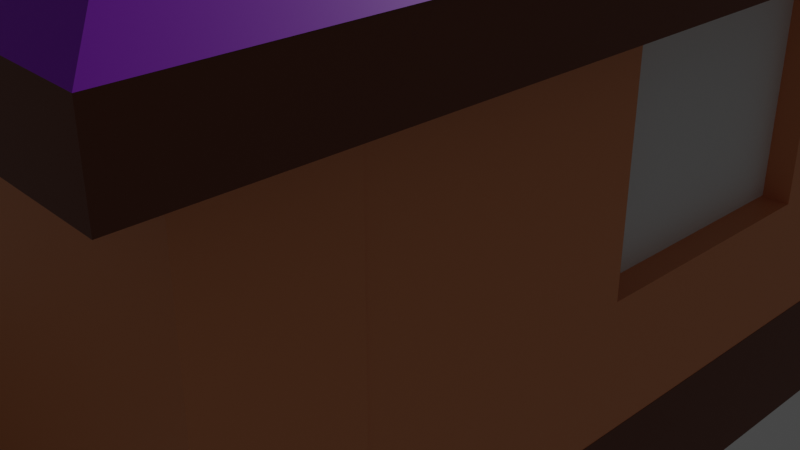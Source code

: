 # Source: Hexenhaus.blend  (saved by Blender 2.82.7; exported with 4.5.12 LTS)
import bpy
from mathutils import Matrix  # noqa: F401  (used for matrix-valued properties, if any)

bpy.ops.wm.read_factory_settings(use_empty=True)
scene = bpy.context.scene
scene.name = 'Scene'

# ---- collections
col_collection = bpy.data.collections.new('Collection'); scene.collection.children.link(col_collection)

# ---- materials (node trees are filled in below, after node groups)
mat_dach = bpy.data.materials.new('Dach')
mat_dach.use_transparent_shadow = False
mat_wood_dark = bpy.data.materials.new('Wood dark')
mat_wood_dark.use_transparent_shadow = False
mat_wood_light = bpy.data.materials.new('Wood light')
mat_wood_light.use_transparent_shadow = False
mat_wood_middle = bpy.data.materials.new('Wood middle')
mat_wood_middle.use_transparent_shadow = False
mat_herd = bpy.data.materials.new('Herd')
mat_herd.use_transparent_shadow = False
mat_wood_middle_001 = bpy.data.materials.new('Wood middle.001')
mat_wood_middle_001.use_transparent_shadow = False
mat_bettlaken = bpy.data.materials.new('Bettlaken')
mat_bettlaken.alpha_threshold = 0.0
mat_bettlaken.use_transparent_shadow = False
mat_bettlaken.line_color = (0.0, 0.0, 0.0, 1.0)
mat_glas = bpy.data.materials.new('Glas')
mat_glas.use_transparent_shadow = False

# ---- material node trees
mat_dach.use_nodes = True; mat_dach.node_tree.nodes.clear()
_N = mat_dach.node_tree.nodes; _L = mat_dach.node_tree.links
n0 = _N.new('ShaderNodeOutputMaterial'); n0.name = 'Material Output'; n0.location = (300, 300)
n1 = _N.new('ShaderNodeBsdfPrincipled'); n1.name = 'Principled BSDF'; n1.location = (10, 300)
n1.distribution = 'GGX'
n1.subsurface_method = 'BURLEY'
n1.inputs[0].default_value = (0.3721, 0.0, 0.8, 1.0)
n1.inputs[3].default_value = 1.45
n1.inputs[27].default_value = (0.0, 0.0, 0.0, 1.0)
n1.inputs[28].default_value = 1.0
_L.new(n1.outputs[0], n0.inputs[0])
n0.is_active_output = True
mat_wood_dark.use_nodes = True; mat_wood_dark.node_tree.nodes.clear()
_N = mat_wood_dark.node_tree.nodes; _L = mat_wood_dark.node_tree.links
n0 = _N.new('ShaderNodeOutputMaterial'); n0.name = 'Material Output'; n0.location = (300, 300)
n1 = _N.new('ShaderNodeBsdfPrincipled'); n1.name = 'Principled BSDF'; n1.location = (10, 300)
n1.distribution = 'GGX'
n1.subsurface_method = 'BURLEY'
n1.inputs[0].default_value = (0.1606, 0.03444, 0.0066, 1.0)
n1.inputs[3].default_value = 1.45
n1.inputs[27].default_value = (0.0, 0.0, 0.0, 1.0)
n1.inputs[28].default_value = 1.0
_L.new(n1.outputs[0], n0.inputs[0])
n0.is_active_output = True
mat_wood_light.use_nodes = True; mat_wood_light.node_tree.nodes.clear()
_N = mat_wood_light.node_tree.nodes; _L = mat_wood_light.node_tree.links
n0 = _N.new('ShaderNodeOutputMaterial'); n0.name = 'Material Output'; n0.location = (300, 300)
n1 = _N.new('ShaderNodeBsdfPrincipled'); n1.name = 'Principled BSDF'; n1.location = (10, 300)
n1.distribution = 'GGX'
n1.subsurface_method = 'BURLEY'
n1.inputs[0].default_value = (0.8, 0.2911, 0.1156, 1.0)
n1.inputs[3].default_value = 1.45
n1.inputs[27].default_value = (0.0, 0.0, 0.0, 1.0)
n1.inputs[28].default_value = 1.0
_L.new(n1.outputs[0], n0.inputs[0])
n0.is_active_output = True
mat_wood_middle.use_nodes = True; mat_wood_middle.node_tree.nodes.clear()
_N = mat_wood_middle.node_tree.nodes; _L = mat_wood_middle.node_tree.links
n0 = _N.new('ShaderNodeOutputMaterial'); n0.name = 'Material Output'; n0.location = (300, 300)
n1 = _N.new('ShaderNodeBsdfPrincipled'); n1.name = 'Principled BSDF'; n1.location = (10, 300)
n1.distribution = 'GGX'
n1.subsurface_method = 'BURLEY'
n1.inputs[0].default_value = (0.6739, 0.1942, 0.03494, 1.0)
n1.inputs[3].default_value = 1.45
n1.inputs[27].default_value = (0.0, 0.0, 0.0, 1.0)
n1.inputs[28].default_value = 1.0
_L.new(n1.outputs[0], n0.inputs[0])
n0.is_active_output = True
mat_herd.use_nodes = True; mat_herd.node_tree.nodes.clear()
_N = mat_herd.node_tree.nodes; _L = mat_herd.node_tree.links
n0 = _N.new('ShaderNodeOutputMaterial'); n0.name = 'Material Output'; n0.location = (300, 300)
n1 = _N.new('ShaderNodeBsdfPrincipled'); n1.name = 'Principled BSDF'; n1.location = (10, 300)
n1.distribution = 'GGX'
n1.subsurface_method = 'BURLEY'
n1.inputs[0].default_value = (0.0, 0.0, 0.0, 1.0)
n1.inputs[3].default_value = 1.45
n1.inputs[27].default_value = (0.0, 0.0, 0.0, 1.0)
n1.inputs[28].default_value = 1.0
_L.new(n1.outputs[0], n0.inputs[0])
n0.is_active_output = True
mat_wood_middle_001.use_nodes = True; mat_wood_middle_001.node_tree.nodes.clear()
_N = mat_wood_middle_001.node_tree.nodes; _L = mat_wood_middle_001.node_tree.links
n0 = _N.new('ShaderNodeOutputMaterial'); n0.name = 'Material Output'; n0.location = (300, 300)
n1 = _N.new('ShaderNodeBsdfPrincipled'); n1.name = 'Principled BSDF'; n1.location = (10, 300)
n1.distribution = 'GGX'
n1.subsurface_method = 'BURLEY'
n1.inputs[0].default_value = (0.6739, 0.1942, 0.03494, 1.0)
n1.inputs[3].default_value = 1.45
n1.inputs[27].default_value = (0.0, 0.0, 0.0, 1.0)
n1.inputs[28].default_value = 1.0
_L.new(n1.outputs[0], n0.inputs[0])
n0.is_active_output = True
mat_bettlaken.use_nodes = True; mat_bettlaken.node_tree.nodes.clear()
_N = mat_bettlaken.node_tree.nodes; _L = mat_bettlaken.node_tree.links
n0 = _N.new('ShaderNodeOutputMaterial'); n0.name = 'Material Output'; n0.location = (300, 300)
n1 = _N.new('ShaderNodeBsdfPrincipled'); n1.name = 'Principled BSDF'; n1.location = (10, 300)
n1.distribution = 'GGX'
n1.subsurface_method = 'BURLEY'
n1.inputs[2].default_value = 0.4
n1.inputs[3].default_value = 1.45
n1.inputs[27].default_value = (0.0, 0.0, 0.0, 1.0)
n1.inputs[28].default_value = 1.0
_L.new(n1.outputs[0], n0.inputs[0])
n0.is_active_output = True
mat_glas.use_nodes = True; mat_glas.node_tree.nodes.clear()
_N = mat_glas.node_tree.nodes; _L = mat_glas.node_tree.links
n0 = _N.new('ShaderNodeOutputMaterial'); n0.name = 'Material Output'; n0.location = (300, 300)
n1 = _N.new('ShaderNodeBsdfPrincipled'); n1.name = 'Principled BSDF'; n1.location = (10, 300)
n1.distribution = 'GGX'
n1.subsurface_method = 'BURLEY'
n1.inputs[3].default_value = 1.45
n1.inputs[27].default_value = (0.0, 0.0, 0.0, 1.0)
n1.inputs[28].default_value = 1.0
_L.new(n1.outputs[0], n0.inputs[0])
n0.is_active_output = True

# ---- world
world_world = bpy.data.worlds.new('World'); scene.world = world_world
world_world.use_nodes = True; world_world.node_tree.nodes.clear()
_N = world_world.node_tree.nodes; _L = world_world.node_tree.links
n0 = _N.new('ShaderNodeOutputWorld'); n0.name = 'World Output'; n0.location = (300, 300)
n1 = _N.new('ShaderNodeBackground'); n1.name = 'Background'; n1.location = (10, 300)
n1.inputs[0].default_value = (0.05088, 0.05088, 0.05088, 1.0)
_L.new(n1.outputs[0], n0.inputs[0])
n0.is_active_output = True
world_world.color = (0.05088, 0.05088, 0.05088)
world_world.use_sun_shadow = False
world_world.sun_shadow_jitter_overblur = 0.0

# ---- cameras
cam_camera = bpy.data.cameras.new('Camera')
cam_camera.clip_end = 100.0
cam_camera.ortho_scale = 7.314

# ---- lights
light_light = bpy.data.lights.new('Light', 'POINT')
light_light.transmission_factor = 0.0
light_light.energy = 1000.0
light_light.shadow_soft_size = 0.1
light_light.shadow_maximum_resolution = 0.006
light_light.use_absolute_resolution = True

# ---- meshes
me_cube_019 = bpy.data.meshes.new('Cube.019')
me_cube_019.from_pydata([(-19.75, -42.79, -27.42), (-19.75, -42.79, -7.422), (-19.75, -3.253, -27.42), (-19.75, -3.253, -7.422), (0.2431, -42.79, -27.42), (0.2431, -42.79, -7.422), (0.2431, -3.253, -27.42), (0.2431, -3.253, -7.422), (-19.72, -42.73, 65.5), (-19.72, -42.73, -9.501), (-19.72, -37.73, 65.5), (-19.72, -37.73, -9.501), (-17.22, -42.73, 65.5), (-17.22, -42.73, -9.501), (-17.22, -37.73, 65.5), (-17.22, -37.73, -9.501), (-2.219, -42.73, -7.808), (-2.219, -42.73, 67.19), (-2.219, -37.73, -7.808), (-2.219, -37.73, 67.19), (0.281, -42.73, -7.808), (0.281, -42.73, 67.19), (0.281, -37.73, -7.808), (0.281, -37.73, 67.19), (-2.219, -8.283, -9.243), (-2.219, -8.283, 65.76), (-2.219, -3.283, -9.243), (-2.219, -3.283, 65.76), (0.281, -8.283, -9.243), (0.281, -8.283, 65.76), (0.281, -3.283, -9.243), (0.281, -3.283, 65.76), (-19.72, -8.283, -8.589), (-19.72, -8.283, 66.41), (-19.72, -3.283, -8.589), (-19.72, -3.283, 66.41), (-17.22, -8.283, -8.589), (-17.22, -8.283, 66.41), (-17.22, -3.283, -8.589), (-17.22, -3.283, 66.41), (-19.75, -42.79, 59.68), (-19.75, -42.79, 70.6), (-19.75, -3.253, 59.68), (-19.75, -3.253, 70.6), (0.2431, -42.79, 59.68), (0.2431, -42.79, 70.6), (0.2431, -3.253, 59.68), (0.2431, -3.253, 70.6), (-9.762, -45.63, 52.81), (-9.762, -45.63, 61.96), (-21.22, -22.15, 53.82), (-21.22, -22.15, 62.98), (1.671, -17.63, 51.68), (1.671, -17.63, 60.84), (-9.762, 0.06079, 52.15), (-9.762, 0.06079, 61.31), (-21.3, -0.01792, 52.15), (-21.3, -0.01792, 61.31), (1.774, -45.71, 51.68), (1.774, -45.71, 60.84), (-21.3, -45.71, 52.81), (-21.3, -45.71, 61.96), (1.774, -0.01793, 52.15), (1.774, -0.01793, 61.31), (-9.762, -22.15, 166.6), (-9.762, -22.15, 143.9), (-18.23, -42.65, -8.9), (-18.23, -42.65, 66.1), (-18.23, -40.15, -8.9), (-18.23, -40.15, 66.1), (-0.7403, -42.65, -8.9), (-0.7403, -42.65, 66.1), (-0.7403, -40.15, -8.9), (-0.7403, -40.15, 66.1), (-11.11, -40.15, -8.9), (-11.11, -40.15, 66.1), (-11.11, -42.65, -8.9), (-11.11, -42.65, 66.1), (-8.421, -40.15, 66.1), (-8.421, -42.65, -8.9), (-8.421, -40.15, -8.9), (-8.421, -42.65, 66.1), (-18.23, -42.65, 32.86), (-18.23, -40.15, 32.86), (-0.7403, -40.15, 32.86), (-0.7403, -42.65, 32.86), (-11.11, -42.65, 32.86), (-11.11, -40.15, 32.86), (-8.421, -42.65, 32.86), (-8.421, -40.15, 32.86), (-18.23, -5.845, -9.017), (-18.23, -5.845, 65.98), (-18.23, -3.345, -9.017), (-18.23, -3.345, 65.98), (-0.7403, -5.845, -9.017), (-0.7403, -5.845, 65.98), (-0.7403, -3.345, -9.017), (-0.7403, -3.345, 65.98), (0.2353, -39.94, -8.277), (0.2353, -39.94, 66.72), (-1.015, -39.94, -8.277), (-1.015, -39.94, 66.72), (0.2353, -5.403, -8.277), (0.2353, -5.403, 66.72), (-1.015, -5.403, -8.277), (-1.015, -5.403, 66.72), (-1.015, -27.43, -8.277), (-1.015, -27.43, 66.72), (0.2353, -27.43, -8.277), (0.2353, -27.43, 66.72), (-1.015, -17.22, 66.72), (0.2353, -17.22, -8.277), (-1.015, -17.22, -8.277), (0.2353, -17.22, 66.72), (0.2353, -39.94, 47.91), (-1.015, -39.94, 47.91), (-1.015, -5.403, 47.91), (0.2353, -5.403, 47.91), (0.2353, -27.43, 47.91), (-1.015, -27.43, 47.91), (0.2353, -17.22, 47.91), (-1.015, -17.22, 47.91), (-1.015, -39.94, 12.71), (-1.015, -5.403, 12.71), (0.2353, -5.403, 12.71), (0.2353, -27.43, 12.71), (-1.015, -27.43, 12.71), (0.2353, -17.22, 12.71), (-1.015, -17.22, 12.71), (0.2353, -39.94, 12.71), (-18.45, -39.94, -8.445), (-18.45, -39.94, 66.56), (-19.7, -39.94, -8.445), (-19.7, -39.94, 66.56), (-18.45, -5.403, -8.445), (-18.45, -5.403, 66.56), (-19.7, -5.403, -8.445), (-19.7, -5.403, 66.56), (-19.7, -17.02, -8.445), (-19.7, -17.02, 66.56), (-18.45, -17.02, -8.445), (-18.45, -17.02, 66.56), (-19.7, -27.55, -8.445), (-18.45, -27.55, 66.56), (-19.7, -27.55, 66.56), (-18.45, -27.55, -8.445), (-18.45, -39.94, 48.83), (-19.7, -39.94, 48.83), (-19.7, -5.403, 48.83), (-18.45, -5.403, 48.83), (-18.45, -17.02, 48.83), (-19.7, -17.02, 48.83), (-19.7, -27.55, 48.83), (-18.45, -27.55, 48.83), (-19.7, -39.94, 12.41), (-19.7, -5.403, 12.41), (-18.45, -5.403, 12.41), (-18.45, -17.02, 12.41), (-19.7, -17.02, 12.41), (-19.7, -27.55, 12.41), (-18.45, -27.55, 12.41), (-18.45, -39.94, 12.41), (-12.91, -52.47, -26.99), (-12.91, -52.47, -16.99), (-12.91, -42.47, -26.99), (-12.91, -42.47, -16.99), (-6.657, -52.47, -26.99), (-6.657, -52.47, -16.99), (-6.657, -42.47, -26.99), (-6.657, -42.47, -16.99), (-11.62, -47.75, -18.5), (-11.62, -47.75, -8.504), (-11.62, -42.75, -18.5), (-11.62, -42.75, -8.504), (-7.872, -47.75, -18.5), (-7.872, -47.75, -8.504), (-7.872, -42.75, -18.5), (-7.872, -42.75, -8.504), (-0.2847, -27.82, 49.88), (-0.2847, -27.82, 11.6), (-0.2847, -16.82, 49.88), (-0.2847, -16.82, 11.6), (-19.3, -27.82, 49.88), (-19.3, -27.82, 11.6), (-19.3, -16.82, 49.88), (-19.3, -16.82, 11.6), (-18.67, -23.17, -9.642), (-18.67, -23.17, 10.36), (-18.67, -8.174, -9.642), (-18.67, -8.174, 10.36), (-16.17, -23.17, -9.642), (-16.17, -23.17, 10.36), (-16.17, -8.174, -9.642), (-16.17, -8.174, 10.36), (-18.59, -16.41, 26.03), (-18.59, -16.41, 41.03), (-18.59, -9.688, 26.03), (-18.59, -9.688, 41.03), (-17.34, -16.41, 26.03), (-17.34, -16.41, 41.03), (-17.34, -9.688, 26.03), (-17.34, -9.688, 41.03), (-3.819, -8.077, 26.03), (-8.468, -8.077, 41.03), (-8.468, -8.077, 26.03), (-3.819, -5.577, 41.03), (-3.819, -5.577, 26.03), (-8.468, -5.577, 41.03), (-8.468, -5.577, 26.03), (-1.925, -10.4, 10.36), (-1.925, -10.4, -9.642), (-9.768, -10.4, 10.36), (-9.768, -10.4, -9.642), (-1.925, -5.405, 10.36), (-1.925, -5.405, -9.642), (-9.768, -5.405, 10.36), (-9.768, -5.405, -9.642), (-6.349, -5.858, -8.445), (-0.8955, -8.171, 10.36), (-0.8955, -23.17, -9.642), (-0.8955, -23.17, 10.36), (-3.395, -8.171, -9.642), (-3.395, -8.171, 10.36), (-3.395, -23.17, -9.642), (-3.395, -23.17, 10.36), (-0.9813, -9.551, 26.03), (-0.9813, -9.551, 41.03), (-0.9813, -16.27, 26.03), (-0.9813, -16.27, 41.03), (-2.231, -9.551, 26.03), (-2.231, -9.551, 41.03), (-2.231, -16.27, 26.03), (-3.061, -8.227, 10.36), (-3.819, -8.077, 41.03), (-2.231, -16.27, 41.03), (-2.306, -15.52, 10.36), (-1.122, -14.32, -8.445), (-0.8955, -8.171, -9.642), (-7.457, -37.11, -10.96), (-7.457, -37.11, -0.9568), (-7.457, -35.11, -10.96), (-7.457, -35.11, -0.9568), (-6.457, -37.11, -10.96), (-6.457, -37.11, -0.9568), (-6.457, -35.11, -10.96), (-6.457, -35.11, -0.9568), (-7.214, -37.11, -4.359), (-7.214, -37.11, 5.641), (-7.464, -37.11, -4.359), (-7.464, -37.11, 5.641), (-7.214, -35.11, -4.359), (-7.214, -35.11, 5.641), (-7.464, -35.11, -4.359), (-7.464, -35.11, 5.641), (-5.864, -34.11, -9.461), (-5.864, -34.11, 5.539), (-5.864, -33.61, -9.461), (-5.864, -33.61, 5.539), (-5.614, -34.11, -9.461), (-5.614, -34.11, 5.539), (-5.614, -33.61, -9.461), (-5.614, -33.61, 5.539), (-5.877, -38.55, 5.099), (-5.877, -38.55, 7.099), (-5.877, -33.55, 5.099), (-5.877, -33.55, 7.099), (-3.377, -38.55, 5.099), (-3.377, -38.55, 7.099), (-3.377, -33.55, 5.099), (-3.377, -33.55, 7.099), (-3.643, -34.11, -9.461), (-3.643, -34.11, 5.539), (-3.643, -33.61, -9.461), (-3.643, -33.61, 5.539), (-3.393, -34.11, -9.461), (-3.393, -34.11, 5.539), (-3.393, -33.61, -9.461), (-3.393, -33.61, 5.539), (-3.643, -38.5, -9.461), (-3.643, -38.5, 5.539), (-3.643, -38.0, -9.461), (-3.643, -38.0, 5.539), (-3.393, -38.5, -9.461), (-3.393, -38.5, 5.539), (-3.393, -38.0, -9.461), (-3.393, -38.0, 5.539), (-5.864, -38.5, -9.461), (-5.864, -38.5, 5.539), (-5.864, -38.0, -9.461), (-5.864, -38.0, 5.539), (-5.614, -38.5, -9.461), (-5.614, -38.5, 5.539), (-5.614, -38.0, -9.461), (-5.614, -38.0, 5.539), (-17.26, -5.445, -9.642), (-17.26, -5.445, 10.36), (-9.762, -5.445, -9.642), (-9.762, -5.445, 10.36), (-17.26, -10.44, -9.642), (-17.26, -10.44, 10.36), (-9.762, -10.44, -9.642), (-9.762, -10.44, 10.36), (-15.52, -5.616, 26.03), (-15.52, -5.616, 41.03), (-10.52, -5.616, 26.03), (-10.52, -5.616, 41.03), (-15.52, -8.116, 26.03), (-15.52, -8.116, 41.03), (-10.52, -8.116, 26.03), (-10.52, -8.116, 41.03), (-15.22, -6.243, 7.504), (-15.22, -6.243, 11.5), (-13.34, -6.243, 7.504), (-13.34, -6.243, 11.5), (-15.22, -9.993, 7.504), (-15.22, -9.993, 11.5), (-13.34, -9.993, 7.504), (-13.34, -9.993, 11.5)], [], [(0, 1, 3, 2), (2, 3, 7, 6), (6, 7, 5, 4), (4, 5, 1, 0), (2, 6, 4, 0), (7, 3, 1, 5), (8, 9, 11, 10), (10, 11, 15, 14), (14, 15, 13, 12), (12, 13, 9, 8), (10, 14, 12, 8), (15, 11, 9, 13), (16, 17, 19, 18), (18, 19, 23, 22), (22, 23, 21, 20), (20, 21, 17, 16), (18, 22, 20, 16), (23, 19, 17, 21), (24, 25, 27, 26), (26, 27, 31, 30), (30, 31, 29, 28), (28, 29, 25, 24), (26, 30, 28, 24), (31, 27, 25, 29), (32, 33, 35, 34), (34, 35, 39, 38), (38, 39, 37, 36), (36, 37, 33, 32), (34, 38, 36, 32), (39, 35, 33, 37), (40, 41, 43, 42), (42, 43, 47, 46), (46, 47, 45, 44), (44, 45, 41, 40), (42, 46, 44, 40), (47, 43, 41, 45), (60, 61, 51, 50), (56, 57, 55, 54), (62, 63, 53, 52), (58, 59, 49, 48), (65, 62, 52, 58), (64, 61, 49, 59), (63, 64, 59, 53), (60, 65, 58, 48), (52, 53, 59, 58), (50, 51, 57, 56), (50, 56, 65, 60), (55, 57, 64, 63), (57, 51, 61, 64), (56, 54, 62, 65), (54, 55, 63, 62), (48, 49, 61, 60), (82, 67, 69, 83), (89, 78, 73, 84), (84, 73, 71, 85), (86, 77, 67, 82), (80, 72, 70, 79), (75, 69, 67, 77), (78, 75, 77, 81), (68, 74, 76, 66), (88, 81, 77, 86), (83, 69, 75, 87), (85, 71, 81, 88), (73, 78, 81, 71), (74, 80, 79, 76), (87, 75, 78, 89), (70, 85, 88, 79), (68, 83, 87, 74), (76, 74, 87, 86), (76, 86, 82, 66), (72, 84, 85, 70), (80, 89, 84, 72), (66, 82, 83, 68), (86, 87, 89, 88), (88, 89, 80, 79), (90, 91, 93, 92), (92, 93, 97, 96), (96, 97, 95, 94), (94, 95, 91, 90), (92, 96, 94, 90), (97, 93, 91, 95), (114, 99, 101, 115), (121, 110, 105, 116), (116, 105, 103, 117), (118, 109, 99, 114), (112, 104, 102, 111), (107, 101, 99, 109), (110, 107, 109, 113), (100, 106, 108, 98), (120, 113, 109, 118), (115, 101, 107, 119), (117, 103, 113, 120), (105, 110, 113, 103), (106, 112, 111, 108), (119, 107, 110, 121), (125, 126, 119, 118), (124, 117, 120, 127), (122, 115, 119, 126), (119, 121, 120, 118), (125, 118, 114, 129), (123, 116, 117, 124), (128, 121, 116, 123), (129, 114, 115, 122), (98, 129, 122, 100), (112, 128, 123, 104), (104, 123, 124, 102), (108, 125, 129, 98), (111, 127, 125, 108), (100, 122, 126, 106), (102, 124, 127, 111), (106, 126, 128, 112), (127, 128, 126, 125), (127, 120, 121, 128), (146, 131, 133, 147), (151, 139, 137, 148), (148, 137, 135, 149), (153, 143, 131, 146), (138, 136, 134, 140), (144, 133, 131, 143), (137, 139, 141, 135), (142, 138, 140, 145), (149, 135, 141, 150), (152, 144, 139, 151), (147, 133, 144, 152), (132, 142, 145, 130), (139, 144, 143, 141), (150, 141, 143, 153), (159, 160, 157, 158), (154, 147, 152, 159), (159, 152, 153, 160), (156, 149, 150, 157), (160, 153, 146, 161), (155, 148, 149, 156), (158, 151, 148, 155), (161, 146, 147, 154), (130, 161, 154, 132), (138, 158, 155, 136), (136, 155, 156, 134), (145, 160, 161, 130), (134, 156, 157, 140), (142, 159, 158, 138), (132, 154, 159, 142), (140, 157, 160, 145), (150, 153, 152, 151), (157, 150, 151, 158), (162, 163, 165, 164), (164, 165, 169, 168), (168, 169, 167, 166), (166, 167, 163, 162), (164, 168, 166, 162), (169, 165, 163, 167), (170, 171, 173, 172), (172, 173, 177, 176), (176, 177, 175, 174), (174, 175, 171, 170), (172, 176, 174, 170), (177, 173, 171, 175), (178, 179, 181, 180), (182, 183, 185, 184), (186, 187, 189, 188), (188, 189, 193, 192), (192, 193, 191, 190), (190, 191, 187, 186), (188, 192, 190, 186), (193, 189, 187, 191), (194, 195, 197, 196), (196, 197, 201, 200), (200, 201, 199, 198), (198, 199, 195, 194), (196, 200, 198, 194), (201, 197, 195, 199), (206, 202, 204, 208), (206, 205, 233, 202), (208, 207, 205, 206), (204, 203, 207, 208), (233, 205, 207, 203), (202, 233, 203, 204), (214, 210, 212, 216), (214, 213, 209, 210), (216, 215, 213, 214), (212, 211, 215, 216), (209, 213, 215, 211), (210, 209, 211, 212), (224, 220, 218, 222), (219, 220, 224, 223), (219, 223, 221, 237), (221, 222, 218, 237), (223, 224, 222, 221), (237, 218, 220, 219), (234, 228, 226, 230), (227, 228, 234, 231), (227, 231, 229, 225), (229, 230, 226, 225), (231, 234, 230, 229), (225, 226, 228, 227), (238, 239, 241, 240), (240, 241, 245, 244), (244, 245, 243, 242), (242, 243, 239, 238), (240, 244, 242, 238), (245, 241, 239, 243), (246, 247, 249, 248), (248, 249, 253, 252), (252, 253, 251, 250), (250, 251, 247, 246), (248, 252, 250, 246), (253, 249, 247, 251), (254, 255, 257, 256), (256, 257, 261, 260), (260, 261, 259, 258), (258, 259, 255, 254), (256, 260, 258, 254), (261, 257, 255, 259), (262, 263, 265, 264), (264, 265, 269, 268), (268, 269, 267, 266), (266, 267, 263, 262), (264, 268, 266, 262), (269, 265, 263, 267), (270, 271, 273, 272), (272, 273, 277, 276), (276, 277, 275, 274), (274, 275, 271, 270), (272, 276, 274, 270), (277, 273, 271, 275), (278, 279, 281, 280), (280, 281, 285, 284), (284, 285, 283, 282), (282, 283, 279, 278), (280, 284, 282, 278), (285, 281, 279, 283), (286, 287, 289, 288), (288, 289, 293, 292), (292, 293, 291, 290), (290, 291, 287, 286), (288, 292, 290, 286), (293, 289, 287, 291), (294, 295, 297, 296), (296, 297, 301, 300), (300, 301, 299, 298), (298, 299, 295, 294), (296, 300, 298, 294), (301, 297, 295, 299), (302, 303, 305, 304), (304, 305, 309, 308), (308, 309, 307, 306), (306, 307, 303, 302), (304, 308, 306, 302), (309, 305, 303, 307), (310, 311, 313, 312), (312, 313, 317, 316), (316, 317, 315, 314), (314, 315, 311, 310), (312, 316, 314, 310), (317, 313, 311, 315)])
me_cube_019.polygons.foreach_set('material_index', [1, 1, 1, 1, 1, 1, 2, 2, 2, 2, 2, 2, 2, 2, 2, 2, 2, 2, 2, 2, 2, 2, 2, 2, 2, 2, 2, 2, 2, 2, 2, 2, 2, 2, 2, 2, 1, 1, 1, 1, 1, 0, 0, 1, 1, 1, 1, 0, 0, 1, 1, 1, 2, 2, 2, 2, 2, 2, 2, 2, 2, 2, 2, 2, 2, 2, 2, 2, 2, 2, 2, 2, 2, 2, 2, 2, 2, 2, 2, 2, 2, 2, 2, 2, 2, 2, 2, 2, 2, 2, 2, 2, 2, 2, 2, 2, 2, 2, 2, 2, 2, 2, 2, 2, 2, 2, 2, 2, 2, 2, 2, 2, 2, 2, 2, 2, 2, 2, 2, 2, 2, 2, 2, 2, 2, 2, 2, 2, 2, 2, 2, 2, 2, 2, 2, 2, 2, 2, 2, 2, 2, 2, 2, 2, 2, 1, 1, 1, 1, 1, 1, 1, 1, 1, 1, 1, 1, 7, 7, 3, 3, 3, 3, 3, 3, 3, 3, 3, 3, 3, 3, 3, 3, 3, 3, 3, 3, 3, 3, 3, 3, 3, 3, 3, 3, 3, 3, 3, 3, 3, 3, 3, 3, 3, 3, 5, 5, 5, 5, 5, 5, 5, 5, 5, 5, 5, 5, 5, 5, 5, 5, 5, 5, 5, 5, 5, 5, 5, 5, 5, 5, 5, 5, 5, 5, 5, 5, 5, 5, 5, 5, 5, 5, 5, 5, 5, 5, 3, 3, 3, 3, 3, 3, 3, 3, 3, 3, 3, 3, 4, 4, 4, 4, 4, 4])
_uv = me_cube_019.uv_layers.new(name='UVMap')
_uv.uv.foreach_set('vector', [0.375, 0.0, 0.625, 0.0, 0.625, 0.25, 0.375, 0.25, 0.375, 0.25, 0.625, 0.25, 0.625, 0.5, 0.375, 0.5, 0.375, 0.5, 0.625, 0.5, 0.625, 0.75, 0.375, 0.75, 0.375, 0.75, 0.625, 0.75, 0.625, 1.0, 0.375, 1.0, 0.125, 0.5, 0.375, 0.5, 0.375, 0.75, 0.125, 0.75, 0.625, 0.5, 0.875, 0.5, 0.875, 0.75, 0.625, 0.75, 0.375, 0.0, 0.625, 0.0, 0.625, 0.25, 0.375, 0.25, 0.375, 0.25, 0.625, 0.25, 0.625, 0.5, 0.375, 0.5, 0.375, 0.5, 0.625, 0.5, 0.625, 0.75, 0.375, 0.75, 0.375, 0.75, 0.625, 0.75, 0.625, 1.0, 0.375, 1.0, 0.125, 0.5, 0.375, 0.5, 0.375, 0.75, 0.125, 0.75, 0.625, 0.5, 0.875, 0.5, 0.875, 0.75, 0.625, 0.75, 0.375, 0.0, 0.625, 0.0, 0.625, 0.25, 0.375, 0.25, 0.375, 0.25, 0.625, 0.25, 0.625, 0.5, 0.375, 0.5, 0.375, 0.5, 0.625, 0.5, 0.625, 0.75, 0.375, 0.75, 0.375, 0.75, 0.625, 0.75, 0.625, 1.0, 0.375, 1.0, 0.125, 0.5, 0.375, 0.5, 0.375, 0.75, 0.125, 0.75, 0.625, 0.5, 0.875, 0.5, 0.875, 0.75, 0.625, 0.75, 0.375, 0.0, 0.625, 0.0, 0.625, 0.25, 0.375, 0.25, 0.375, 0.25, 0.625, 0.25, 0.625, 0.5, 0.375, 0.5, 0.375, 0.5, 0.625, 0.5, 0.625, 0.75, 0.375, 0.75, 0.375, 0.75, 0.625, 0.75, 0.625, 1.0, 0.375, 1.0, 0.125, 0.5, 0.375, 0.5, 0.375, 0.75, 0.125, 0.75, 0.625, 0.5, 0.875, 0.5, 0.875, 0.75, 0.625, 0.75, 0.375, 0.0, 0.625, 0.0, 0.625, 0.25, 0.375, 0.25, 0.375, 0.25, 0.625, 0.25, 0.625, 0.5, 0.375, 0.5, 0.375, 0.5, 0.625, 0.5, 0.625, 0.75, 0.375, 0.75, 0.375, 0.75, 0.625, 0.75, 0.625, 1.0, 0.375, 1.0, 0.125, 0.5, 0.375, 0.5, 0.375, 0.75, 0.125, 0.75, 0.625, 0.5, 0.875, 0.5, 0.875, 0.75, 0.625, 0.75, 0.375, 0.0, 0.625, 0.0, 0.625, 0.25, 0.375, 0.25, 0.375, 0.25, 0.625, 0.25, 0.625, 0.5, 0.375, 0.5, 0.375, 0.5, 0.625, 0.5, 0.625, 0.75, 0.375, 0.75, 0.375, 0.75, 0.625, 0.75, 0.625, 1.0, 0.375, 1.0, 0.125, 0.5, 0.375, 0.5, 0.375, 0.75, 0.125, 0.75, 0.625, 0.5, 0.875, 0.5, 0.875, 0.75, 0.625, 0.75, 0.375, 0.125, 0.625, 0.125, 0.625, 0.25, 0.375, 0.25, 0.375, 0.375, 0.625, 0.375, 0.625, 0.5, 0.375, 0.5, 0.375, 0.625, 0.625, 0.625, 0.625, 0.75, 0.375, 0.75, 0.375, 0.875, 0.625, 0.875, 0.625, 1.0, 0.375, 1.0, 0.25, 0.625, 0.375, 0.625, 0.375, 0.75, 0.25, 0.75, 0.75, 0.625, 0.875, 0.625, 0.875, 0.75, 0.75, 0.75, 0.625, 0.625, 0.75, 0.625, 0.75, 0.75, 0.625, 0.75, 0.125, 0.625, 0.25, 0.625, 0.25, 0.75, 0.125, 0.75, 0.375, 0.75, 0.625, 0.75, 0.625, 0.875, 0.375, 0.875, 0.375, 0.25, 0.625, 0.25, 0.625, 0.375, 0.375, 0.375, 0.125, 0.5, 0.25, 0.5, 0.25, 0.625, 0.125, 0.625, 0.625, 0.5, 0.75, 0.5, 0.75, 0.625, 0.625, 0.625, 0.75, 0.5, 0.875, 0.5, 0.875, 0.625, 0.75, 0.625, 0.25, 0.5, 0.375, 0.5, 0.375, 0.625, 0.25, 0.625, 0.375, 0.5, 0.625, 0.5, 0.625, 0.625, 0.375, 0.625, 0.375, 0.0, 0.625, 0.0, 0.625, 0.125, 0.375, 0.125, 0.5142, 0.0, 0.625, 0.0, 0.625, 0.25, 0.5142, 0.25, 0.5142, 0.3868, 0.625, 0.3868, 0.625, 0.5, 0.5142, 0.5, 0.5142, 0.5, 0.625, 0.5, 0.625, 0.75, 0.5142, 0.75, 0.5142, 0.893, 0.625, 0.893, 0.625, 1.0, 0.5142, 1.0, 0.2618, 0.5, 0.375, 0.5, 0.375, 0.75, 0.2618, 0.75, 0.768, 0.5, 0.875, 0.5, 0.875, 0.75, 0.768, 0.75, 0.7382, 0.5, 0.768, 0.5, 0.768, 0.75, 0.7382, 0.75, 0.125, 0.5, 0.232, 0.5, 0.232, 0.75, 0.125, 0.75, 0.5142, 0.8632, 0.625, 0.8632, 0.625, 0.893, 0.5142, 0.893, 0.5142, 0.25, 0.625, 0.25, 0.625, 0.357, 0.5142, 0.357, 0.5142, 0.75, 0.625, 0.75, 0.625, 0.8632, 0.5142, 0.8632, 0.625, 0.5, 0.7382, 0.5, 0.7382, 0.75, 0.625, 0.75, 0.232, 0.5, 0.2618, 0.5, 0.2618, 0.75, 0.232, 0.75, 0.5142, 0.357, 0.625, 0.357, 0.625, 0.3868, 0.5142, 0.3868, 0.375, 0.75, 0.5142, 0.75, 0.5142, 0.8632, 0.375, 0.8632, 0.375, 0.25, 0.5142, 0.25, 0.5142, 0.357, 0.375, 0.357, 0.0, 0.0, 0.0, 0.0, 0.0, 0.0, 0.0, 0.0, 0.375, 0.893, 0.5142, 0.893, 0.5142, 1.0, 0.375, 1.0, 0.375, 0.5, 0.5142, 0.5, 0.5142, 0.75, 0.375, 0.75, 0.375, 0.3868, 0.5142, 0.3868, 0.5142, 0.5, 0.375, 0.5, 0.375, 0.0, 0.5142, 0.0, 0.5142, 0.25, 0.375, 0.25, 0.0, 0.0, 0.0, 0.0, 0.0, 0.0, 0.0, 0.0, 0.0, 0.0, 0.0, 0.0, 0.0, 0.0, 0.0, 0.0, 0.375, 0.0, 0.625, 0.0, 0.625, 0.25, 0.375, 0.25, 0.375, 0.25, 0.625, 0.25, 0.625, 0.5, 0.375, 0.5, 0.375, 0.5, 0.625, 0.5, 0.625, 0.75, 0.375, 0.75, 0.375, 0.75, 0.625, 0.75, 0.625, 1.0, 0.375, 1.0, 0.125, 0.5, 0.375, 0.5, 0.375, 0.75, 0.125, 0.75, 0.625, 0.5, 0.875, 0.5, 0.875, 0.75, 0.625, 0.75, 0.5623, 0.0, 0.625, 0.0, 0.625, 0.25, 0.5623, 0.25, 0.5623, 0.4013, 0.625, 0.4013, 0.625, 0.5, 0.5623, 0.5, 0.5623, 0.5, 0.625, 0.5, 0.625, 0.75, 0.5623, 0.75, 0.5623, 0.9054, 0.625, 0.9054, 0.625, 1.0, 0.5623, 1.0, 0.2763, 0.5, 0.375, 0.5, 0.375, 0.75, 0.2763, 0.75, 0.7804, 0.5, 0.875, 0.5, 0.875, 0.75, 0.7804, 0.75, 0.7237, 0.5, 0.7804, 0.5, 0.7804, 0.75, 0.7237, 0.75, 0.125, 0.5, 0.2196, 0.5, 0.2196, 0.75, 0.125, 0.75, 0.5623, 0.8487, 0.625, 0.8487, 0.625, 0.9054, 0.5623, 0.9054, 0.5623, 0.25, 0.625, 0.25, 0.625, 0.3446, 0.5623, 0.3446, 0.5623, 0.75, 0.625, 0.75, 0.625, 0.8487, 0.5623, 0.8487, 0.625, 0.5, 0.7237, 0.5, 0.7237, 0.75, 0.625, 0.75, 0.2196, 0.5, 0.2763, 0.5, 0.2763, 0.75, 0.2196, 0.75, 0.5623, 0.3446, 0.625, 0.3446, 0.625, 0.4013, 0.5623, 0.4013, 0.4259, 0.9054, 0.4259, 0.3446, 0.5623, 0.3446, 0.5623, 0.9054, 0.4259, 0.75, 0.5623, 0.75, 0.5623, 0.8487, 0.4259, 0.8487, 0.4259, 0.25, 0.5623, 0.25, 0.5623, 0.3446, 0.4259, 0.3446, 0.5623, 0.3446, 0.5623, 0.4013, 0.5623, 0.8487, 0.5623, 0.9054, 0.4259, 0.9054, 0.5623, 0.9054, 0.5623, 1.0, 0.4259, 1.0, 0.4259, 0.5, 0.5623, 0.5, 0.5623, 0.75, 0.4259, 0.75, 0.4259, 0.4013, 0.5623, 0.4013, 0.5623, 0.5, 0.4259, 0.5, 0.4259, 0.0, 0.5623, 0.0, 0.5623, 0.25, 0.4259, 0.25, 0.375, 0.0, 0.4259, 0.0, 0.4259, 0.25, 0.375, 0.25, 0.375, 0.4013, 0.4259, 0.4013, 0.4259, 0.5, 0.375, 0.5, 0.375, 0.5, 0.4259, 0.5, 0.4259, 0.75, 0.375, 0.75, 0.375, 0.9054, 0.4259, 0.9054, 0.4259, 1.0, 0.375, 1.0, 0.375, 0.8487, 0.4259, 0.8487, 0.4259, 0.9054, 0.375, 0.9054, 0.375, 0.25, 0.4259, 0.25, 0.4259, 0.3446, 0.375, 0.3446, 0.375, 0.75, 0.4259, 0.75, 0.4259, 0.8487, 0.375, 0.8487, 0.375, 0.3446, 0.4259, 0.3446, 0.4259, 0.4013, 0.375, 0.4013, 0.4259, 0.8487, 0.4259, 0.4013, 0.4259, 0.3446, 0.4259, 0.9054, 0.4259, 0.8487, 0.5623, 0.8487, 0.5623, 0.4013, 0.4259, 0.4013, 0.5659, 0.0, 0.625, 0.0, 0.625, 0.25, 0.5659, 0.25, 0.5659, 0.4024, 0.625, 0.4024, 0.625, 0.5, 0.5659, 0.5, 0.5659, 0.5, 0.625, 0.5, 0.625, 0.75, 0.5659, 0.75, 0.5659, 0.9061, 0.625, 0.9061, 0.625, 1.0, 0.5659, 1.0, 0.2774, 0.5, 0.375, 0.5, 0.375, 0.75, 0.2774, 0.75, 0.7811, 0.5, 0.875, 0.5, 0.875, 0.75, 0.7811, 0.75, 0.625, 0.5, 0.7226, 0.5, 0.7226, 0.75, 0.625, 0.75, 0.2189, 0.5, 0.2774, 0.5, 0.2774, 0.75, 0.2189, 0.75, 0.5659, 0.75, 0.625, 0.75, 0.625, 0.8476, 0.5659, 0.8476, 0.5659, 0.3439, 0.625, 0.3439, 0.625, 0.4024, 0.5659, 0.4024, 0.5659, 0.25, 0.625, 0.25, 0.625, 0.3439, 0.5659, 0.3439, 0.125, 0.5, 0.2189, 0.5, 0.2189, 0.75, 0.125, 0.75, 0.7226, 0.5, 0.7811, 0.5, 0.7811, 0.75, 0.7226, 0.75, 0.5659, 0.8476, 0.625, 0.8476, 0.625, 0.9061, 0.5659, 0.9061, 0.4255, 0.3439, 0.4255, 0.9061, 0.4255, 0.8476, 0.4255, 0.4024, 0.4255, 0.25, 0.5659, 0.25, 0.5659, 0.3439, 0.4255, 0.3439, 0.4255, 0.3439, 0.5659, 0.3439, 0.5659, 0.9061, 0.4255, 0.9061, 0.4255, 0.75, 0.5659, 0.75, 0.5659, 0.8476, 0.4255, 0.8476, 0.4255, 0.9061, 0.5659, 0.9061, 0.5659, 1.0, 0.4255, 1.0, 0.4255, 0.5, 0.5659, 0.5, 0.5659, 0.75, 0.4255, 0.75, 0.4255, 0.4024, 0.5659, 0.4024, 0.5659, 0.5, 0.4255, 0.5, 0.4255, 0.0, 0.5659, 0.0, 0.5659, 0.25, 0.4255, 0.25, 0.375, 0.0, 0.4255, 0.0, 0.4255, 0.25, 0.375, 0.25, 0.375, 0.4024, 0.4255, 0.4024, 0.4255, 0.5, 0.375, 0.5, 0.375, 0.5, 0.4255, 0.5, 0.4255, 0.75, 0.375, 0.75, 0.375, 0.9061, 0.4255, 0.9061, 0.4255, 1.0, 0.375, 1.0, 0.375, 0.75, 0.4255, 0.75, 0.4255, 0.8476, 0.375, 0.8476, 0.375, 0.3439, 0.4255, 0.3439, 0.4255, 0.4024, 0.375, 0.4024, 0.375, 0.25, 0.4255, 0.25, 0.4255, 0.3439, 0.375, 0.3439, 0.375, 0.8476, 0.4255, 0.8476, 0.4255, 0.9061, 0.375, 0.9061, 0.5659, 0.8476, 0.5659, 0.9061, 0.5659, 0.3439, 0.5659, 0.4024, 0.4255, 0.8476, 0.5659, 0.8476, 0.5659, 0.4024, 0.4255, 0.4024, 0.375, 0.0, 0.625, 0.0, 0.625, 0.25, 0.375, 0.25, 0.375, 0.25, 0.625, 0.25, 0.625, 0.5, 0.375, 0.5, 0.375, 0.5, 0.625, 0.5, 0.625, 0.75, 0.375, 0.75, 0.375, 0.75, 0.625, 0.75, 0.625, 1.0, 0.375, 1.0, 0.125, 0.5, 0.375, 0.5, 0.375, 0.75, 0.125, 0.75, 0.625, 0.5, 0.875, 0.5, 0.875, 0.75, 0.625, 0.75, 0.375, 0.0, 0.625, 0.0, 0.625, 0.25, 0.375, 0.25, 0.375, 0.25, 0.625, 0.25, 0.625, 0.5, 0.375, 0.5, 0.375, 0.5, 0.625, 0.5, 0.625, 0.75, 0.375, 0.75, 0.375, 0.75, 0.625, 0.75, 0.625, 1.0, 0.375, 1.0, 0.125, 0.5, 0.375, 0.5, 0.375, 0.75, 0.125, 0.75, 0.625, 0.5, 0.875, 0.5, 0.875, 0.75, 0.625, 0.75, 0.0, 0.0, 1.0, 0.0, 1.0, 1.0, 0.0, 1.0, 0.0, 0.0, 1.0, 0.0, 1.0, 1.0, 0.0, 1.0, 0.375, 0.0, 0.625, 0.0, 0.625, 0.25, 0.375, 0.25, 0.375, 0.25, 0.625, 0.25, 0.625, 0.5, 0.375, 0.5, 0.375, 0.5, 0.625, 0.5, 0.625, 0.75, 0.375, 0.75, 0.375, 0.75, 0.625, 0.75, 0.625, 1.0, 0.375, 1.0, 0.125, 0.5, 0.375, 0.5, 0.375, 0.75, 0.125, 0.75, 0.625, 0.5, 0.875, 0.5, 0.875, 0.75, 0.625, 0.75, 0.375, 0.0, 0.625, 0.0, 0.625, 0.25, 0.375, 0.25, 0.375, 0.25, 0.625, 0.25, 0.625, 0.5, 0.375, 0.5, 0.375, 0.5, 0.625, 0.5, 0.625, 0.75, 0.375, 0.75, 0.375, 0.75, 0.625, 0.75, 0.625, 1.0, 0.375, 1.0, 0.125, 0.5, 0.375, 0.5, 0.375, 0.75, 0.125, 0.75, 0.625, 0.5, 0.875, 0.5, 0.875, 0.75, 0.625, 0.75, 0.125, 0.5, 0.375, 0.5, 0.375, 0.75, 0.125, 0.75, 0.375, 0.25, 0.625, 0.25, 0.625, 0.5, 0.375, 0.5, 0.375, 0.0, 0.625, 0.0, 0.625, 0.25, 0.375, 0.25, 0.375, 0.75, 0.625, 0.75, 0.625, 1.0, 0.375, 1.0, 0.625, 0.5, 0.875, 0.5, 0.875, 0.75, 0.625, 0.75, 0.375, 0.5, 0.625, 0.5, 0.625, 0.75, 0.375, 0.75, 0.125, 0.5, 0.375, 0.5, 0.375, 0.75, 0.125, 0.75, 0.375, 0.25, 0.625, 0.25, 0.625, 0.5, 0.375, 0.5, 0.375, 0.0, 0.625, 0.0, 0.625, 0.25, 0.375, 0.25, 0.375, 0.75, 0.625, 0.75, 0.625, 1.0, 0.375, 1.0, 0.625, 0.5, 0.875, 0.5, 0.875, 0.75, 0.625, 0.75, 0.375, 0.5, 0.625, 0.5, 0.625, 0.75, 0.375, 0.75, 0.625, 0.5, 0.875, 0.5, 0.875, 0.75, 0.625, 0.75, 0.375, 0.25, 0.625, 0.25, 0.625, 0.5, 0.375, 0.5, 0.125, 0.5, 0.375, 0.5, 0.375, 0.75, 0.125, 0.75, 0.375, 0.75, 0.625, 0.75, 0.625, 1.0, 0.375, 1.0, 0.375, 0.5, 0.625, 0.5, 0.625, 0.75, 0.375, 0.75, 0.375, 0.0, 0.625, 0.0, 0.625, 0.25, 0.375, 0.25, 0.625, 0.5, 0.875, 0.5, 0.875, 0.75, 0.625, 0.75, 0.375, 0.25, 0.625, 0.25, 0.625, 0.5, 0.375, 0.5, 0.125, 0.5, 0.375, 0.5, 0.375, 0.75, 0.125, 0.75, 0.375, 0.75, 0.625, 0.75, 0.625, 1.0, 0.375, 1.0, 0.375, 0.5, 0.625, 0.5, 0.625, 0.75, 0.375, 0.75, 0.375, 0.0, 0.625, 0.0, 0.625, 0.25, 0.375, 0.25, 0.375, 0.0, 0.625, 0.0, 0.625, 0.25, 0.375, 0.25, 0.375, 0.25, 0.625, 0.25, 0.625, 0.5, 0.375, 0.5, 0.375, 0.5, 0.625, 0.5, 0.625, 0.75, 0.375, 0.75, 0.375, 0.75, 0.625, 0.75, 0.625, 1.0, 0.375, 1.0, 0.125, 0.5, 0.375, 0.5, 0.375, 0.75, 0.125, 0.75, 0.625, 0.5, 0.875, 0.5, 0.875, 0.75, 0.625, 0.75, 0.375, 0.0, 0.625, 0.0, 0.625, 0.25, 0.375, 0.25, 0.375, 0.25, 0.625, 0.25, 0.625, 0.5, 0.375, 0.5, 0.375, 0.5, 0.625, 0.5, 0.625, 0.75, 0.375, 0.75, 0.375, 0.75, 0.625, 0.75, 0.625, 1.0, 0.375, 1.0, 0.125, 0.5, 0.375, 0.5, 0.375, 0.75, 0.125, 0.75, 0.625, 0.5, 0.875, 0.5, 0.875, 0.75, 0.625, 0.75, 0.375, 0.0, 0.625, 0.0, 0.625, 0.25, 0.375, 0.25, 0.375, 0.25, 0.625, 0.25, 0.625, 0.5, 0.375, 0.5, 0.375, 0.5, 0.625, 0.5, 0.625, 0.75, 0.375, 0.75, 0.375, 0.75, 0.625, 0.75, 0.625, 1.0, 0.375, 1.0, 0.125, 0.5, 0.375, 0.5, 0.375, 0.75, 0.125, 0.75, 0.625, 0.5, 0.875, 0.5, 0.875, 0.75, 0.625, 0.75, 0.375, 0.0, 0.625, 0.0, 0.625, 0.25, 0.375, 0.25, 0.375, 0.25, 0.625, 0.25, 0.625, 0.5, 0.375, 0.5, 0.375, 0.5, 0.625, 0.5, 0.625, 0.75, 0.375, 0.75, 0.375, 0.75, 0.625, 0.75, 0.625, 1.0, 0.375, 1.0, 0.125, 0.5, 0.375, 0.5, 0.375, 0.75, 0.125, 0.75, 0.625, 0.5, 0.875, 0.5, 0.875, 0.75, 0.625, 0.75, 0.375, 0.0, 0.625, 0.0, 0.625, 0.25, 0.375, 0.25, 0.375, 0.25, 0.625, 0.25, 0.625, 0.5, 0.375, 0.5, 0.375, 0.5, 0.625, 0.5, 0.625, 0.75, 0.375, 0.75, 0.375, 0.75, 0.625, 0.75, 0.625, 1.0, 0.375, 1.0, 0.125, 0.5, 0.375, 0.5, 0.375, 0.75, 0.125, 0.75, 0.625, 0.5, 0.875, 0.5, 0.875, 0.75, 0.625, 0.75, 0.375, 0.0, 0.625, 0.0, 0.625, 0.25, 0.375, 0.25, 0.375, 0.25, 0.625, 0.25, 0.625, 0.5, 0.375, 0.5, 0.375, 0.5, 0.625, 0.5, 0.625, 0.75, 0.375, 0.75, 0.375, 0.75, 0.625, 0.75, 0.625, 1.0, 0.375, 1.0, 0.125, 0.5, 0.375, 0.5, 0.375, 0.75, 0.125, 0.75, 0.625, 0.5, 0.875, 0.5, 0.875, 0.75, 0.625, 0.75, 0.375, 0.0, 0.625, 0.0, 0.625, 0.25, 0.375, 0.25, 0.375, 0.25, 0.625, 0.25, 0.625, 0.5, 0.375, 0.5, 0.375, 0.5, 0.625, 0.5, 0.625, 0.75, 0.375, 0.75, 0.375, 0.75, 0.625, 0.75, 0.625, 1.0, 0.375, 1.0, 0.125, 0.5, 0.375, 0.5, 0.375, 0.75, 0.125, 0.75, 0.625, 0.5, 0.875, 0.5, 0.875, 0.75, 0.625, 0.75, 0.375, 0.0, 0.625, 0.0, 0.625, 0.25, 0.375, 0.25, 0.375, 0.25, 0.625, 0.25, 0.625, 0.5, 0.375, 0.5, 0.375, 0.5, 0.625, 0.5, 0.625, 0.75, 0.375, 0.75, 0.375, 0.75, 0.625, 0.75, 0.625, 1.0, 0.375, 1.0, 0.125, 0.5, 0.375, 0.5, 0.375, 0.75, 0.125, 0.75, 0.625, 0.5, 0.875, 0.5, 0.875, 0.75, 0.625, 0.75, 0.375, 0.0, 0.625, 0.0, 0.625, 0.25, 0.375, 0.25, 0.375, 0.25, 0.625, 0.25, 0.625, 0.5, 0.375, 0.5, 0.375, 0.5, 0.625, 0.5, 0.625, 0.75, 0.375, 0.75, 0.375, 0.75, 0.625, 0.75, 0.625, 1.0, 0.375, 1.0, 0.125, 0.5, 0.375, 0.5, 0.375, 0.75, 0.125, 0.75, 0.625, 0.5, 0.875, 0.5, 0.875, 0.75, 0.625, 0.75, 0.375, 0.0, 0.625, 0.0, 0.625, 0.25, 0.375, 0.25, 0.375, 0.25, 0.625, 0.25, 0.625, 0.5, 0.375, 0.5, 0.375, 0.5, 0.625, 0.5, 0.625, 0.75, 0.375, 0.75, 0.375, 0.75, 0.625, 0.75, 0.625, 1.0, 0.375, 1.0, 0.125, 0.5, 0.375, 0.5, 0.375, 0.75, 0.125, 0.75, 0.625, 0.5, 0.875, 0.5, 0.875, 0.75, 0.625, 0.75])
me_cube_019.materials.append(mat_dach)
me_cube_019.materials.append(mat_wood_dark)
me_cube_019.materials.append(mat_wood_light)
me_cube_019.materials.append(mat_wood_middle)
me_cube_019.materials.append(mat_herd)
me_cube_019.materials.append(mat_wood_middle_001)
me_cube_019.materials.append(mat_bettlaken)
me_cube_019.materials.append(mat_glas)
me_cube_019.use_remesh_fix_poles = True
me_cube_019.use_remesh_preserve_attributes = False
me_cube_019.use_mirror_vertex_groups = False
me_cube_019.update()

# ---- objects
ob_light = bpy.data.objects.new('Light', light_light)
ob_camera = bpy.data.objects.new('Camera', cam_camera)
ob_hausoma = bpy.data.objects.new('HausOma', me_cube_019)

# ---- transforms, parenting, visibility, modifiers, constraints
ob_light.location = (4.076, 1.005, 5.904)
ob_light.rotation_euler = (0.6503, 0.05522, 1.866)
ob_light.lock_rotations_4d = False
ob_light.empty_display_type = 'ARROWS'
ob_light.color = (0.0, 0.0, 0.0, 0.0)
ob_light.lineart.crease_threshold = 0.0
ob_camera.location = (7.359, -6.926, 4.958)
ob_camera.rotation_euler = (1.109, 0.0, 0.8149)
ob_camera.lock_rotations_4d = False
ob_camera.empty_display_type = 'ARROWS'
ob_camera.color = (0.0, 0.0, 0.0, 0.0)
ob_camera.display_type = 'WIRE'
ob_camera.lineart.crease_threshold = 0.0
ob_hausoma.location = (3.901, 3.557, 0.8711)
ob_hausoma.scale = (0.4, 0.2, 0.05)
ob_hausoma.lineart.crease_threshold = 0.0

# ---- collection membership
col_collection.objects.link(ob_light)
col_collection.objects.link(ob_camera)
col_collection.objects.link(ob_hausoma)

# ---- scene / render settings (as saved in the file)
scene.camera = ob_camera
scene.frame_start = 1; scene.frame_end = 250; scene.frame_set(1)
scene.render.engine = 'BLENDER_EEVEE_NEXT'
scene.cycles.use_denoising = False
scene.cycles.samples = 128
scene.cycles.sampling_pattern = 'TABULATED_SOBOL'
scene.cycles.use_adaptive_sampling = False
scene.cycles.use_light_tree = False
scene.view_settings.view_transform = 'Filmic'
bpy.context.view_layer.update()
